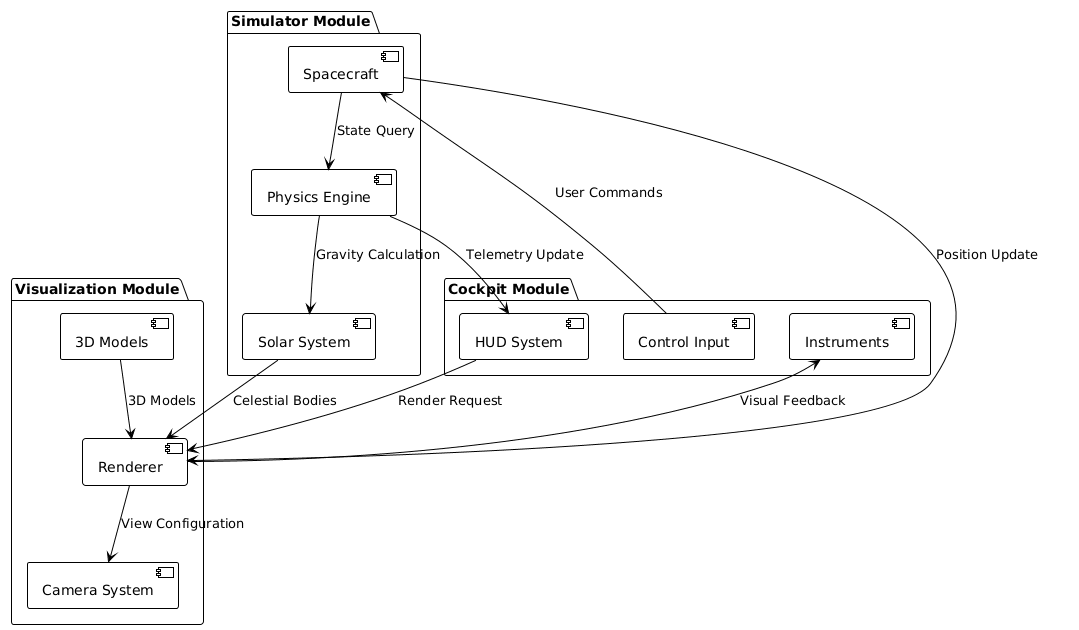

The diagram above was rendered by PlantUML. Its source (embedded in the PNG):
@startuml
!theme plain

package "Cockpit Module" {
    [Control Input] as control
    [HUD System] as hud
    [Instruments] as inst
}

package "Simulator Module" {
    [Physics Engine] as physics
    [Spacecraft] as ship
    [Solar System] as system
}

package "Visualization Module" {
    [Renderer] as renderer
    [Camera System] as camera
    [3D Models] as models
}

control --> ship : "User Commands"
ship --> physics : "State Query"
physics --> system : "Gravity Calculation"
physics --> hud : "Telemetry Update"
hud --> renderer : "Render Request"
ship --> renderer : "Position Update"
system --> renderer : "Celestial Bodies"
renderer --> camera : "View Configuration"
models --> renderer : "3D Models"
renderer --> inst : "Visual Feedback"
@enduml